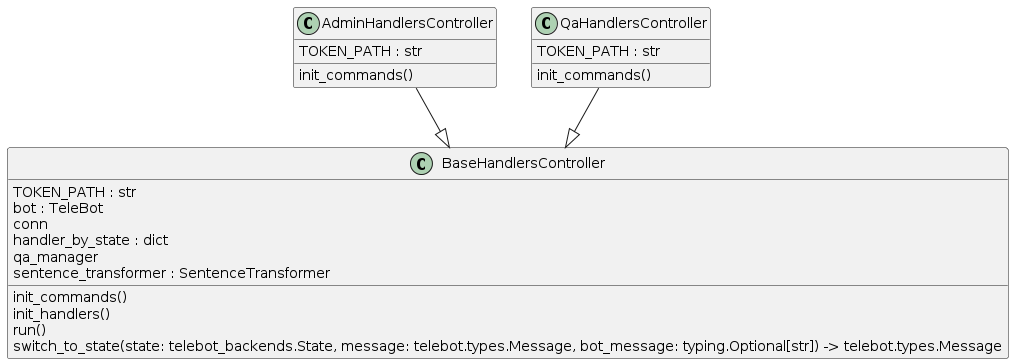

The diagram above was rendered by PlantUML. Its source (embedded in the PNG):
@startuml
top to bottom direction

set namespaceSeparator none
class "AdminHandlersController" as QABot.controller.AdminHandlersController {
  TOKEN_PATH : str
  init_commands()
}
class "BaseHandlersController" as QABot.controller.BaseHandlersController {
  TOKEN_PATH : str
  bot : TeleBot
  conn
  handler_by_state : dict
  qa_manager
  sentence_transformer : SentenceTransformer
  init_commands()
  init_handlers()
  run()
  switch_to_state(state: telebot_backends.State, message: telebot.types.Message, bot_message: typing.Optional[str]) -> telebot.types.Message
}
class "QaHandlersController" as QABot.controller.QaHandlersController {
  TOKEN_PATH : str
  init_commands()
}
QABot.controller.AdminHandlersController --|> QABot.controller.BaseHandlersController
QABot.controller.QaHandlersController --|> QABot.controller.BaseHandlersController
@enduml